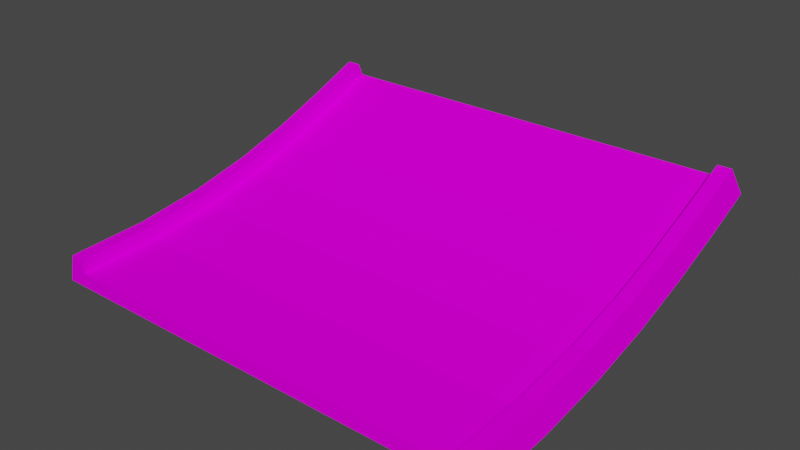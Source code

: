 # Source: jumpend_up_smol.blend  (saved by Blender 3.3.6; exported with 4.5.12 LTS)
import bpy
from mathutils import Matrix  # noqa: F401  (used for matrix-valued properties, if any)

bpy.ops.wm.read_factory_settings(use_empty=True)
scene = bpy.context.scene
scene.name = 'Scene'

# ---- collections
col_collection = bpy.data.collections.new('Collection'); scene.collection.children.link(col_collection)

# ---- images (referenced by path relative to the original .blend; pixels are not part of the script)
import os
ASSET_DIR = os.environ.get("B2B_ASSET_DIR", "")  # directory of the original .blend (textures are referenced by path, not embedded)
HERE = os.path.dirname(os.path.abspath(__file__))  # packed textures are extracted next to this script under _unpacked/

def load_image(name, relpath, width, height, colorspace="sRGB"):
    """Load a texture the original file referenced (path relative to the .blend, or extracted next to this script)."""
    p = next((c for c in (os.path.join(HERE, relpath), os.path.join(ASSET_DIR, relpath)) if relpath and os.path.exists(c)), "")
    if p:
        img = bpy.data.images.load(p, check_existing=True)
        img.name = name
    else:  # same state as the original file: an image datablock whose file is absent (Cycles renders it pink)
        img = bpy.data.images.new(name, width, height)
        img.source = "FILE"
        img.filepath = "//" + (relpath or name)
    img.colorspace_settings.name = colorspace
    return img
img_trackset00_trk_sidewall_sand_png = load_image('trackset00_trk_sidewall_sand.png', 'trackset00_trk_sidewall_sand.png', 1024, 1024, 'sRGB')
img_trackset00_trk_c1_straight_png = load_image('trackset00_trk_c1_straight.png', 'trackset00_trk_c1_straight.png', 1024, 1024, 'sRGB')
img_trackset00_trk_c1_inout_png = load_image('trackset00_trk_c1_inout.png', 'trackset00_trk_c1_inout.png', 1024, 1024, 'sRGB')
img_trackset00_trk_c1_hill_png = load_image('trackset00_trk_c1_hill.png', 'trackset00_trk_c1_hill.png', 1024, 1024, 'sRGB')
img_trackset00_trk_startline_png = load_image('trackset00_trk_startline.png', 'trackset00_trk_startline.png', 1024, 1024, 'sRGB')
img_trackset00_trk_c1_topend_png = load_image('trackset00_trk_c1_topend.png', 'trackset00_trk_c1_topend.png', 1024, 1024, 'sRGB')

# ---- materials (node trees are filled in below, after node groups)
mat_trackset00_trk_sidewall_sand = bpy.data.materials.new('trackset00_trk_sidewall_sand')
mat_trackset00_trk_sidewall_sand.alpha_threshold = 0.0
mat_trackset00_trk_sidewall_sand.use_transparent_shadow = False
mat_trackset00_trk_sidewall_sand.diffuse_color = (1.0, 1.0, 1.0, 1.0)
mat_trackset00_trk_sidewall_sand.roughness = 0.5
mat_trackset00_trk_c1_straight = bpy.data.materials.new('trackset00_trk_c1_straight')
mat_trackset00_trk_c1_straight.alpha_threshold = 0.0
mat_trackset00_trk_c1_straight.use_transparent_shadow = False
mat_trackset00_trk_c1_straight.diffuse_color = (1.0, 1.0, 1.0, 1.0)
mat_trackset00_trk_c1_straight.roughness = 0.5
mat_trackset00_trk_c1_inout = bpy.data.materials.new('trackset00_trk_c1_inout')
mat_trackset00_trk_c1_inout.alpha_threshold = 0.0
mat_trackset00_trk_c1_inout.use_transparent_shadow = False
mat_trackset00_trk_c1_inout.diffuse_color = (1.0, 1.0, 1.0, 1.0)
mat_trackset00_trk_c1_inout.roughness = 0.5
mat_trackset00_trk_c1_hill = bpy.data.materials.new('trackset00_trk_c1_hill')
mat_trackset00_trk_c1_hill.alpha_threshold = 0.0
mat_trackset00_trk_c1_hill.use_transparent_shadow = False
mat_trackset00_trk_c1_hill.diffuse_color = (1.0, 1.0, 1.0, 1.0)
mat_trackset00_trk_c1_hill.roughness = 0.5
mat_trackset00_trk_startline = bpy.data.materials.new('trackset00_trk_startline')
mat_trackset00_trk_startline.alpha_threshold = 0.0
mat_trackset00_trk_startline.use_transparent_shadow = False
mat_trackset00_trk_startline.diffuse_color = (1.0, 1.0, 1.0, 1.0)
mat_trackset00_trk_startline.roughness = 0.5
mat_trackset00_trk_c1_topend = bpy.data.materials.new('trackset00_trk_c1_topend')
mat_trackset00_trk_c1_topend.alpha_threshold = 0.0
mat_trackset00_trk_c1_topend.use_transparent_shadow = False
mat_trackset00_trk_c1_topend.diffuse_color = (1.0, 1.0, 1.0, 1.0)
mat_trackset00_trk_c1_topend.roughness = 0.5

# ---- material node trees
mat_trackset00_trk_sidewall_sand.use_nodes = True; mat_trackset00_trk_sidewall_sand.node_tree.nodes.clear()
_N = mat_trackset00_trk_sidewall_sand.node_tree.nodes; _L = mat_trackset00_trk_sidewall_sand.node_tree.links
n0 = _N.new('ShaderNodeBsdfDiffuse'); n0.name = 'Diffuse BSDF'; n0.location = (0, 0)
n1 = _N.new('ShaderNodeTexImage'); n1.name = 'Image Texture'; n1.location = (0, 0)
n1.image = img_trackset00_trk_sidewall_sand_png
n2 = _N.new('ShaderNodeOutputMaterial'); n2.name = 'Material Output'; n2.location = (0, 0)
_L.new(n0.outputs[0], n2.inputs[0])
_L.new(n1.outputs[0], n0.inputs[0])
n2.is_active_output = True
mat_trackset00_trk_c1_straight.use_nodes = True; mat_trackset00_trk_c1_straight.node_tree.nodes.clear()
_N = mat_trackset00_trk_c1_straight.node_tree.nodes; _L = mat_trackset00_trk_c1_straight.node_tree.links
n0 = _N.new('ShaderNodeBsdfDiffuse'); n0.name = 'Diffuse BSDF'; n0.location = (0, 0)
n1 = _N.new('ShaderNodeTexImage'); n1.name = 'Image Texture'; n1.location = (0, 0)
n1.image = img_trackset00_trk_c1_straight_png
n2 = _N.new('ShaderNodeOutputMaterial'); n2.name = 'Material Output'; n2.location = (0, 0)
_L.new(n0.outputs[0], n2.inputs[0])
_L.new(n1.outputs[0], n0.inputs[0])
n2.is_active_output = True
mat_trackset00_trk_c1_inout.use_nodes = True; mat_trackset00_trk_c1_inout.node_tree.nodes.clear()
_N = mat_trackset00_trk_c1_inout.node_tree.nodes; _L = mat_trackset00_trk_c1_inout.node_tree.links
n0 = _N.new('ShaderNodeBsdfDiffuse'); n0.name = 'Diffuse BSDF'; n0.location = (0, 0)
n1 = _N.new('ShaderNodeTexImage'); n1.name = 'Image Texture'; n1.location = (0, 0)
n1.image = img_trackset00_trk_c1_inout_png
n2 = _N.new('ShaderNodeOutputMaterial'); n2.name = 'Material Output'; n2.location = (0, 0)
_L.new(n0.outputs[0], n2.inputs[0])
_L.new(n1.outputs[0], n0.inputs[0])
n2.is_active_output = True
mat_trackset00_trk_c1_hill.use_nodes = True; mat_trackset00_trk_c1_hill.node_tree.nodes.clear()
_N = mat_trackset00_trk_c1_hill.node_tree.nodes; _L = mat_trackset00_trk_c1_hill.node_tree.links
n0 = _N.new('ShaderNodeBsdfDiffuse'); n0.name = 'Diffuse BSDF'; n0.location = (0, 0)
n1 = _N.new('ShaderNodeTexImage'); n1.name = 'Image Texture'; n1.location = (0, 0)
n1.image = img_trackset00_trk_c1_hill_png
n2 = _N.new('ShaderNodeOutputMaterial'); n2.name = 'Material Output'; n2.location = (0, 0)
_L.new(n0.outputs[0], n2.inputs[0])
_L.new(n1.outputs[0], n0.inputs[0])
n2.is_active_output = True
mat_trackset00_trk_startline.use_nodes = True; mat_trackset00_trk_startline.node_tree.nodes.clear()
_N = mat_trackset00_trk_startline.node_tree.nodes; _L = mat_trackset00_trk_startline.node_tree.links
n0 = _N.new('ShaderNodeBsdfDiffuse'); n0.name = 'Diffuse BSDF'; n0.location = (0, 0)
n1 = _N.new('ShaderNodeTexImage'); n1.name = 'Image Texture'; n1.location = (0, 0)
n1.image = img_trackset00_trk_startline_png
n2 = _N.new('ShaderNodeOutputMaterial'); n2.name = 'Material Output'; n2.location = (0, 0)
_L.new(n0.outputs[0], n2.inputs[0])
_L.new(n1.outputs[0], n0.inputs[0])
n2.is_active_output = True
mat_trackset00_trk_c1_topend.use_nodes = True; mat_trackset00_trk_c1_topend.node_tree.nodes.clear()
_N = mat_trackset00_trk_c1_topend.node_tree.nodes; _L = mat_trackset00_trk_c1_topend.node_tree.links
n0 = _N.new('ShaderNodeBsdfDiffuse'); n0.name = 'Diffuse BSDF'; n0.location = (0, 0)
n1 = _N.new('ShaderNodeTexImage'); n1.name = 'Image Texture'; n1.location = (0, 0)
n1.image = img_trackset00_trk_c1_topend_png
n2 = _N.new('ShaderNodeOutputMaterial'); n2.name = 'Material Output'; n2.location = (0, 0)
_L.new(n0.outputs[0], n2.inputs[0])
_L.new(n1.outputs[0], n0.inputs[0])
n2.is_active_output = True

# ---- world
world_world = bpy.data.worlds.new('World'); scene.world = world_world
world_world.use_nodes = True; world_world.node_tree.nodes.clear()
_N = world_world.node_tree.nodes; _L = world_world.node_tree.links
n0 = _N.new('ShaderNodeOutputWorld'); n0.name = 'World Output'; n0.location = (300, 300)
n1 = _N.new('ShaderNodeBackground'); n1.name = 'Background'; n1.location = (10, 300)
n1.inputs[0].default_value = (0.05088, 0.05088, 0.05088, 1.0)
_L.new(n1.outputs[0], n0.inputs[0])
n0.is_active_output = True
world_world.color = (0.05088, 0.05088, 0.05088)
world_world.use_sun_shadow = False
world_world.sun_shadow_jitter_overblur = 0.0

# ---- meshes
me_track9_pmd0_mesh_010 = bpy.data.meshes.new('TRACK9.PMD0.mesh.010')
me_track9_pmd0_mesh_010.from_pydata([(-16.0, -14.09, 2.0), (-15.0, -14.09, 2.0), (-15.0, -14.09, 1.0), (15.0, -14.09, 1.0), (15.0, -14.09, 2.0), (16.0, -14.09, 2.0), (16.5, -14.09, 0.0), (16.0, -3.444, 2.875), (16.0, 1.006, 3.862), (16.5, 1.538, 1.943), (16.5, -3.071, 0.9213), (16.0, 5.073, 5.108), (16.5, 5.73, 3.224), (16.0, 8.908, 6.536), (16.5, 9.645, 4.678), (16.0, 12.66, 8.066), (16.5, 13.42, 6.219), (-16.5, -8.234, 0.2447), (-16.0, -8.426, 2.228), (-16.5, -3.071, 0.9213), (-16.0, -3.444, 2.875), (-16.5, 1.538, 1.943), (-16.0, 1.006, 3.862), (-16.5, 5.73, 3.224), (-16.0, 5.073, 5.108), (-16.5, 9.645, 4.678), (-16.0, 8.908, 6.536), (-16.5, 13.42, 6.219), (-16.0, 12.66, 8.066), (-15.0, -8.426, 2.228), (-15.0, -3.444, 2.875), (-15.0, 1.006, 3.862), (-15.0, 5.073, 5.108), (-15.0, 8.908, 6.536), (-15.0, 12.66, 8.066), (-15.0, -8.331, 1.232), (-15.0, -3.257, 1.893), (-15.0, 1.273, 2.898), (-15.0, 5.403, 4.164), (-15.0, 9.277, 5.607), (-15.0, 13.04, 7.142), (15.0, -8.331, 1.232), (15.0, -8.426, 2.228), (15.0, -3.257, 1.893), (15.0, -3.444, 2.875), (15.0, 1.273, 2.898), (15.0, 1.006, 3.862), (15.0, 5.403, 4.164), (15.0, 5.073, 5.108), (15.0, 9.277, 5.607), (15.0, 8.908, 6.536), (15.0, 13.04, 7.142), (15.0, 12.66, 8.066), (16.0, -8.426, 2.228), (16.5, -8.234, 0.2447), (-16.0, -14.09, 2.0), (-16.5, -14.09, 0.0), (-15.0, -14.09, 1.0), (-15.0, -14.09, 2.0), (16.5, -14.09, 0.0), (16.0, -14.09, 2.0), (15.0, -14.09, 2.0), (15.0, -14.09, 1.0)], [], [(7, 10, 9, 8), (8, 9, 12, 11), (11, 12, 14, 13), (13, 14, 16, 15), (56, 0, 18, 17), (17, 18, 20, 19), (19, 20, 22, 21), (21, 22, 24, 23), (23, 24, 26, 25), (25, 26, 28, 27), (0, 1, 29, 18), (18, 29, 30, 20), (20, 30, 31, 22), (22, 31, 32, 24), (24, 32, 33, 26), (26, 33, 34, 28), (1, 2, 35, 29), (29, 35, 36, 30), (30, 36, 37, 31), (31, 37, 38, 32), (32, 38, 39, 33), (33, 39, 40, 34), (3, 4, 42, 41), (41, 42, 44, 43), (43, 44, 46, 45), (45, 46, 48, 47), (47, 48, 50, 49), (49, 50, 52, 51), (4, 5, 53, 42), (42, 53, 7, 44), (44, 7, 8, 46), (46, 8, 11, 48), (48, 11, 13, 50), (50, 13, 15, 52), (5, 6, 54, 53), (53, 54, 10, 7), (12, 23, 25, 14), (14, 25, 27, 16), (21, 9, 10, 19), (54, 17, 19, 10), (17, 54, 6, 56), (9, 21, 23, 12), (2, 3, 41, 35), (35, 41, 43, 36), (36, 43, 45, 37), (37, 45, 47, 38), (16, 51, 52, 15), (16, 27, 40, 51), (40, 27, 28, 34), (38, 47, 49, 39), (39, 49, 51, 40), (62, 59, 60, 61), (56, 57, 58, 55), (56, 59, 62, 57)])
me_track9_pmd0_mesh_010.polygons.foreach_set('material_index', [0, 0, 0, 0, 0, 0, 0, 0, 0, 0, 0, 0, 0, 0, 0, 0, 0, 0, 0, 0, 0, 0, 0, 0, 0, 0, 0, 0, 0, 0, 0, 0, 0, 0, 0, 0, 1, 1, 1, 1, 1, 1, 2, 2, 3, 3, 4, 4, 4, 5, 5, 4, 4, 4])
_uv = me_track9_pmd0_mesh_010.uv_layers.new(name='UVMap')
_uv.uv.foreach_set('vector', [0.5, 0.6667, 0.75, 0.6667, 0.75, 1.0, 0.5, 1.0, 0.5, 0.0, 0.75, 0.0, 0.75, 0.3333, 0.5, 0.3333, 0.5, 0.3333, 0.75, 0.3333, 0.75, 0.6667, 0.5, 0.6667, 0.5, 0.6667, 0.75, 0.6667, 0.75, 1.0, 0.5, 1.0, 0.75, 0.0, 0.5, 0.0, 0.5, 0.3333, 0.75, 0.3333, 0.75, 0.3333, 0.5, 0.3333, 0.5, 0.6667, 0.75, 0.6667, 0.75, 0.6667, 0.5, 0.6667, 0.5, 1.0, 0.75, 1.0, 0.75, 0.0, 0.5, 0.0, 0.5, 0.3333, 0.75, 0.3333, 0.75, 0.3333, 0.5, 0.3333, 0.5, 0.6667, 0.75, 0.6667, 0.75, 0.6667, 0.5, 0.6667, 0.5, 1.0, 0.75, 1.0, 0.25, 0.0, 0.5, 0.0, 0.5, 0.3333, 0.25, 0.3333, 0.25, 0.3333, 0.5, 0.3333, 0.5, 0.6667, 0.25, 0.6667, 0.25, 0.6667, 0.5, 0.6667, 0.5, 1.0, 0.25, 1.0, 0.25, 0.0, 0.5, 0.0, 0.5, 0.3333, 0.25, 0.3333, 0.25, 0.3333, 0.5, 0.3333, 0.5, 0.6667, 0.25, 0.6667, 0.25, 0.6667, 0.5, 0.6667, 0.5, 1.0, 0.25, 1.0, 0.25, 0.0, 0.0, 0.0, 0.0, 0.3333, 0.25, 0.3333, 0.25, 0.3333, 0.0, 0.3333, 0.0, 0.6667, 0.25, 0.6667, 0.25, 0.6667, 0.0, 0.6667, 0.0, 1.0, 0.25, 1.0, 0.25, 0.0, 0.0, 0.0, 0.0, 0.3333, 0.25, 0.3333, 0.25, 0.3333, 0.0, 0.3333, 0.0, 0.6667, 0.25, 0.6667, 0.25, 0.6667, 0.0, 0.6667, 0.0, 1.0, 0.25, 1.0, 0.0, 0.0, 0.25, 0.0, 0.25, 0.3333, 0.0, 0.3333, 0.0, 0.3333, 0.25, 0.3333, 0.25, 0.6667, 0.0, 0.6667, 0.0, 0.6667, 0.25, 0.6667, 0.25, 1.0, 0.0, 1.0, 0.0, 0.0, 0.25, 0.0, 0.25, 0.3333, 0.0, 0.3333, 0.0, 0.3333, 0.25, 0.3333, 0.25, 0.6667, 0.0, 0.6667, 0.0, 0.6667, 0.25, 0.6667, 0.25, 1.0, 0.0, 1.0, 0.5, 0.0, 0.25, 0.0, 0.25, 0.3333, 0.5, 0.3333, 0.5, 0.3333, 0.25, 0.3333, 0.25, 0.6667, 0.5, 0.6667, 0.5, 0.6667, 0.25, 0.6667, 0.25, 1.0, 0.5, 1.0, 0.5, 0.0, 0.25, 0.0, 0.25, 0.3333, 0.5, 0.3333, 0.5, 0.3333, 0.25, 0.3333, 0.25, 0.6667, 0.5, 0.6667, 0.5, 0.6667, 0.25, 0.6667, 0.25, 1.0, 0.5, 1.0, 0.5, 0.0, 0.75, 0.0, 0.75, 0.3333, 0.5, 0.3333, 0.5, 0.3333, 0.75, 0.3333, 0.75, 0.6667, 0.5, 0.6667, 0.7374, 0.004225, 0.2671, 0.004225, 0.2671, -0.01782, 0.7374, -0.01782, 0.7374, 0.004225, 0.2671, 0.004225, 0.2671, -0.01782, 0.7374, -0.01782, 0.7374, 0.004225, 0.2671, 0.004225, 0.2671, -0.01782, 0.7374, -0.01782, 0.7374, 0.004225, 0.2671, 0.004225, 0.2671, -0.01782, 0.7374, -0.01782, 0.7374, 0.004225, 0.2671, 0.004225, 0.2671, -0.01782, 0.7374, -0.01782, 0.7374, 0.004225, 0.2671, 0.004225, 0.2671, -0.01782, 0.7374, -0.01782, 0.0, 0.0, 1.0, 0.0, 1.0, 0.1667, 0.0, 0.1667, 0.0, 0.1667, 1.0, 0.1667, 1.0, 0.3333, 0.0, 0.3333, 0.0, 0.0, 1.0, 0.0, 1.0, 0.5, 0.0, 0.5, 0.0, 0.5, 1.0, 0.5, 1.0, 0.9989, 0.0, 0.9989, 0.4943, 0.2704, 0.4516, 0.3227, 0.4602, 0.3726, 0.4858, 0.3731, 0.4697, 0.2715, 0.02285, 0.2716, 0.04274, 0.3351, 0.4507, 0.3349, 0.4516, 0.3227, 0.4943, 0.2704, 0.4858, 0.3731, 0.4602, 0.3726, 0.0, 0.0, 1.0, 0.0, 1.0, 0.5, 0.0, 0.5, 0.0, 0.5, 1.0, 0.5, 1.0, 0.9989, 0.0, 0.9989, 0.4516, 0.3227, 0.4943, 0.2704, 0.4858, 0.3731, 0.4602, 0.3726, 0.4943, 0.2704, 0.4516, 0.3227, 0.4602, 0.3726, 0.4858, 0.3731, 0.4697, 0.2715, 0.02285, 0.2716, 0.04274, 0.3351, 0.4507, 0.3349])
me_track9_pmd0_mesh_010.materials.append(mat_trackset00_trk_sidewall_sand)
me_track9_pmd0_mesh_010.materials.append(mat_trackset00_trk_c1_straight)
me_track9_pmd0_mesh_010.materials.append(mat_trackset00_trk_c1_inout)
me_track9_pmd0_mesh_010.materials.append(mat_trackset00_trk_c1_hill)
me_track9_pmd0_mesh_010.materials.append(mat_trackset00_trk_startline)
me_track9_pmd0_mesh_010.materials.append(mat_trackset00_trk_c1_topend)
me_track9_pmd0_mesh_010.use_remesh_preserve_volume = False
me_track9_pmd0_mesh_010.use_remesh_preserve_attributes = False
me_track9_pmd0_mesh_010.use_mirror_vertex_groups = False
me_track9_pmd0_mesh_010.update()

# ---- objects
ob_main = bpy.data.objects.new('main', me_track9_pmd0_mesh_010)
ob_w = bpy.data.objects.new('w', None)
ob_w1 = bpy.data.objects.new('w1', None)
ob_empty_002 = bpy.data.objects.new('Empty.002', None)
ob_empty_003 = bpy.data.objects.new('Empty.003', None)
ob_empty_004 = bpy.data.objects.new('Empty.004', None)
ob_empty_005 = bpy.data.objects.new('Empty.005', None)
ob_empty_006 = bpy.data.objects.new('Empty.006', None)
ob_empty_007 = bpy.data.objects.new('Empty.007', None)

# ---- transforms, parenting, visibility, modifiers, constraints
ob_main.location = (0.0, 0.0, 0.0)
ob_main.lineart.crease_threshold = 0.0
ob_w.location = (-1.431e-05, -14.09, 0.0)
ob_w1.location = (-1.717e-05, 13.42, 6.219)
ob_empty_002.parent = ob_empty_006
ob_empty_002.location = (-15.0, -13.74, 1.0)
ob_empty_003.parent = ob_empty_006
ob_empty_003.location = (-15.0, 12.13, 7.142)
ob_empty_004.parent = ob_empty_007
ob_empty_004.location = (15.0, -13.51, 1.0)
ob_empty_005.parent = ob_empty_007
ob_empty_005.location = (15.0, 12.25, 7.142)
ob_empty_006.parent = ob_w
ob_empty_006.matrix_parent_inverse = Matrix(((1.0, -0.0, 0.0, 1.431e-05), (-0.0, 1.0, -0.0, 14.09), (-0.0, 0.0, 1.0, -0.0), (-0.0, 0.0, -0.0, 1.0)))
ob_empty_006.location = (0.0, 0.0, 0.0)
ob_empty_007.parent = ob_w
ob_empty_007.matrix_parent_inverse = Matrix(((1.0, -0.0, 0.0, 1.431e-05), (-0.0, 1.0, -0.0, 14.09), (-0.0, 0.0, 1.0, -0.0), (-0.0, 0.0, -0.0, 1.0)))
ob_empty_007.location = (0.0, 0.0, 0.0)

# ---- collection membership
col_collection.objects.link(ob_main)
col_collection.objects.link(ob_w)
col_collection.objects.link(ob_w1)
col_collection.objects.link(ob_empty_002)
col_collection.objects.link(ob_empty_003)
col_collection.objects.link(ob_empty_004)
col_collection.objects.link(ob_empty_005)
col_collection.objects.link(ob_empty_006)
col_collection.objects.link(ob_empty_007)

# ---- scene / render settings (as saved in the file)
scene.frame_start = 1; scene.frame_end = 250; scene.frame_set(1)
scene.render.engine = 'BLENDER_EEVEE_NEXT'
scene.cycles.sampling_pattern = 'TABULATED_SOBOL'
scene.cycles.use_light_tree = False
scene.view_settings.view_transform = 'Filmic'
bpy.context.view_layer.update()

# ---- added for rendering (the .blend has no active camera and no usable light): camera, sun
cam_auto = bpy.data.cameras.new('AutoCamera')
cam_auto.lens = 50.0
cam_auto.sensor_width = 36.0
cam_auto.clip_end = 1000.0
ob_auto_camera = bpy.data.objects.new('AutoCamera', cam_auto)
scene.collection.objects.link(ob_auto_camera)
ob_auto_camera.location = (40.4465, -48.8708, 36.3904)
ob_auto_camera.rotation_euler = (1.09748, -7.21219e-08, 0.694738)
scene.camera = ob_auto_camera
light_auto_sun = bpy.data.lights.new('AutoSun', 'SUN')
light_auto_sun.energy = 3.0
light_auto_sun.angle = 0.0523599
ob_auto_sun = bpy.data.objects.new('AutoSun', light_auto_sun)
scene.collection.objects.link(ob_auto_sun)
ob_auto_sun.rotation_euler = (0.872665, 0.174533, 0.523599)
bpy.context.view_layer.update()
